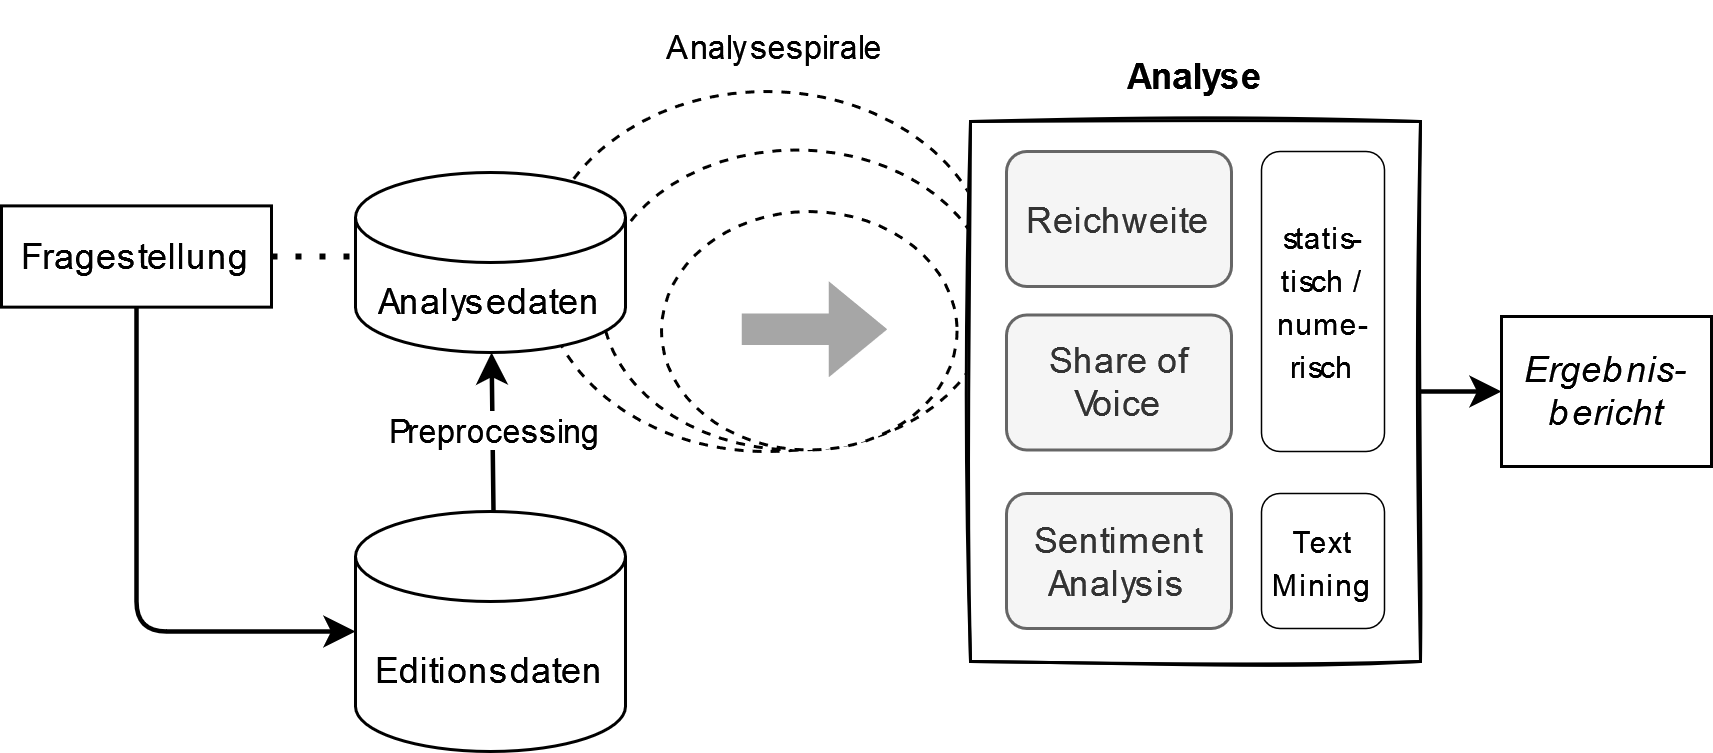

The diagram above was exported from draw.io. Its source (the exported page's mxGraphModel, read from the mxfile embedded in the PNG):
<mxGraphModel dx="782" dy="332" grid="1" gridSize="10" guides="1" tooltips="1" connect="1" arrows="1" fold="1" page="1" pageScale="1" pageWidth="827" pageHeight="1169" background="#FFFFFF" math="0" shadow="0">
  <root>
    <mxCell id="0" />
    <mxCell id="1" parent="0" />
    <mxCell id="ikJ-8_IXPvWiSkxTGyAt-39" value="" style="ellipse;whiteSpace=wrap;html=1;dashed=1;" parent="1" vertex="1">
      <mxGeometry x="330" y="100" width="150" height="120" as="geometry" />
    </mxCell>
    <mxCell id="TId3lI-PO6sW39Xr_GaV-13" value="" style="ellipse;whiteSpace=wrap;html=1;dashed=1;" vertex="1" parent="1">
      <mxGeometry x="350" y="119.5" width="130" height="100" as="geometry" />
    </mxCell>
    <mxCell id="ikJ-8_IXPvWiSkxTGyAt-9" style="edgeStyle=orthogonalEdgeStyle;rounded=1;orthogonalLoop=1;jettySize=auto;html=1;exitX=0.5;exitY=1;exitDx=0;exitDy=0;entryX=0;entryY=0.5;entryDx=0;entryDy=0;entryPerimeter=0;strokeWidth=1.5;" parent="1" source="ikJ-8_IXPvWiSkxTGyAt-2" target="ikJ-8_IXPvWiSkxTGyAt-33" edge="1">
      <mxGeometry relative="1" as="geometry">
        <mxPoint x="270" y="240" as="targetPoint" />
      </mxGeometry>
    </mxCell>
    <mxCell id="ikJ-8_IXPvWiSkxTGyAt-2" value="Fragestellung" style="rounded=0;whiteSpace=wrap;html=1;" parent="1" vertex="1">
      <mxGeometry x="150" y="138.13" width="90" height="33.75" as="geometry" />
    </mxCell>
    <mxCell id="ikJ-8_IXPvWiSkxTGyAt-13" value="" style="endArrow=none;dashed=1;html=1;dashPattern=1 3;strokeWidth=2;rounded=1;exitX=1;exitY=0.5;exitDx=0;exitDy=0;entryX=0;entryY=0.5;entryDx=0;entryDy=0;" parent="1" source="ikJ-8_IXPvWiSkxTGyAt-2" edge="1">
      <mxGeometry width="50" height="50" relative="1" as="geometry">
        <mxPoint x="380" y="220" as="sourcePoint" />
        <mxPoint x="270" y="155" as="targetPoint" />
      </mxGeometry>
    </mxCell>
    <mxCell id="ikJ-8_IXPvWiSkxTGyAt-19" value="" style="rounded=0;whiteSpace=wrap;html=1;glass=0;shadow=0;sketch=1;" parent="1" vertex="1">
      <mxGeometry x="473" y="110" width="150" height="180" as="geometry" />
    </mxCell>
    <mxCell id="ikJ-8_IXPvWiSkxTGyAt-30" value="Preprocessing" style="endArrow=classic;html=1;rounded=1;exitX=0.5;exitY=0;exitDx=0;exitDy=0;exitPerimeter=0;strokeWidth=1.5;" parent="1" target="TId3lI-PO6sW39Xr_GaV-2" edge="1">
      <mxGeometry width="50" height="50" relative="1" as="geometry">
        <mxPoint x="314" y="240" as="sourcePoint" />
        <mxPoint x="314.99" y="197.98000000000002" as="targetPoint" />
      </mxGeometry>
    </mxCell>
    <mxCell id="ikJ-8_IXPvWiSkxTGyAt-32" value="&lt;div&gt;Sentiment&lt;/div&gt;&lt;div&gt;Analysis&lt;br&gt;&lt;/div&gt;" style="rounded=1;whiteSpace=wrap;html=1;fillColor=#f5f5f5;fontColor=#333333;strokeColor=#666666;" parent="1" vertex="1">
      <mxGeometry x="485" y="234" width="75" height="45" as="geometry" />
    </mxCell>
    <mxCell id="ikJ-8_IXPvWiSkxTGyAt-33" value="Editionsdaten" style="shape=cylinder3;whiteSpace=wrap;html=1;boundedLbl=1;backgroundOutline=1;size=15;" parent="1" vertex="1">
      <mxGeometry x="268" y="240" width="90" height="80" as="geometry" />
    </mxCell>
    <mxCell id="ikJ-8_IXPvWiSkxTGyAt-42" value="Analysespirale" style="text;html=1;strokeColor=none;fillColor=none;align=center;verticalAlign=middle;whiteSpace=wrap;rounded=0;fontSize=11;" parent="1" vertex="1">
      <mxGeometry x="370" y="70" width="76" height="30" as="geometry" />
    </mxCell>
    <mxCell id="ikJ-8_IXPvWiSkxTGyAt-43" value="Analyse" style="text;html=1;strokeColor=none;fillColor=none;align=center;verticalAlign=middle;whiteSpace=wrap;rounded=0;fontStyle=1" parent="1" vertex="1">
      <mxGeometry x="510" y="80" width="76" height="30" as="geometry" />
    </mxCell>
    <mxCell id="ikJ-8_IXPvWiSkxTGyAt-44" value="Ergebnis-bericht" style="rounded=0;whiteSpace=wrap;html=1;fontStyle=2" parent="1" vertex="1">
      <mxGeometry x="650" y="175" width="70" height="50" as="geometry" />
    </mxCell>
    <mxCell id="ikJ-8_IXPvWiSkxTGyAt-47" value="" style="endArrow=classic;html=1;rounded=1;fontSize=11;entryX=0;entryY=0.5;entryDx=0;entryDy=0;exitX=1;exitY=0.5;exitDx=0;exitDy=0;strokeWidth=1.5;" parent="1" source="ikJ-8_IXPvWiSkxTGyAt-19" target="ikJ-8_IXPvWiSkxTGyAt-44" edge="1">
      <mxGeometry width="50" height="50" relative="1" as="geometry">
        <mxPoint x="396" y="200" as="sourcePoint" />
        <mxPoint x="446" y="150" as="targetPoint" />
      </mxGeometry>
    </mxCell>
    <mxCell id="TId3lI-PO6sW39Xr_GaV-2" value="Analysedaten" style="shape=cylinder3;whiteSpace=wrap;html=1;boundedLbl=1;backgroundOutline=1;size=15;" vertex="1" parent="1">
      <mxGeometry x="268" y="127" width="90" height="60" as="geometry" />
    </mxCell>
    <mxCell id="TId3lI-PO6sW39Xr_GaV-7" value="Share of Voice" style="rounded=1;whiteSpace=wrap;html=1;fillColor=#f5f5f5;fontColor=#333333;strokeColor=#666666;" vertex="1" parent="1">
      <mxGeometry x="485" y="174.5" width="75" height="45" as="geometry" />
    </mxCell>
    <mxCell id="TId3lI-PO6sW39Xr_GaV-9" value="Reichweite" style="rounded=1;whiteSpace=wrap;html=1;fillColor=#f5f5f5;fontColor=#333333;strokeColor=#666666;" vertex="1" parent="1">
      <mxGeometry x="485" y="120" width="75" height="45" as="geometry" />
    </mxCell>
    <mxCell id="TId3lI-PO6sW39Xr_GaV-11" value="&lt;font style=&quot;font-size: 10px;&quot;&gt;Text Mining&lt;/font&gt;" style="rounded=1;whiteSpace=wrap;html=1;strokeWidth=0.5;" vertex="1" parent="1">
      <mxGeometry x="570" y="234" width="41" height="45" as="geometry" />
    </mxCell>
    <mxCell id="TId3lI-PO6sW39Xr_GaV-12" value="&lt;font style=&quot;font-size: 10px;&quot;&gt;statis-tisch / nume-risch&lt;/font&gt;" style="rounded=1;whiteSpace=wrap;html=1;strokeWidth=0.5;" vertex="1" parent="1">
      <mxGeometry x="570" y="120" width="41" height="100" as="geometry" />
    </mxCell>
    <mxCell id="TId3lI-PO6sW39Xr_GaV-14" value="" style="ellipse;whiteSpace=wrap;html=1;dashed=1;" vertex="1" parent="1">
      <mxGeometry x="370" y="140" width="98.5" height="79.5" as="geometry" />
    </mxCell>
    <mxCell id="TId3lI-PO6sW39Xr_GaV-17" value="" style="shape=flexArrow;endArrow=classic;html=1;rounded=0;fontSize=10;strokeWidth=1.5;strokeColor=none;fillColor=#A6A6A6;" edge="1" parent="1">
      <mxGeometry width="50" height="50" relative="1" as="geometry">
        <mxPoint x="396" y="179.25" as="sourcePoint" />
        <mxPoint x="446" y="179.25" as="targetPoint" />
      </mxGeometry>
    </mxCell>
  </root>
</mxGraphModel>